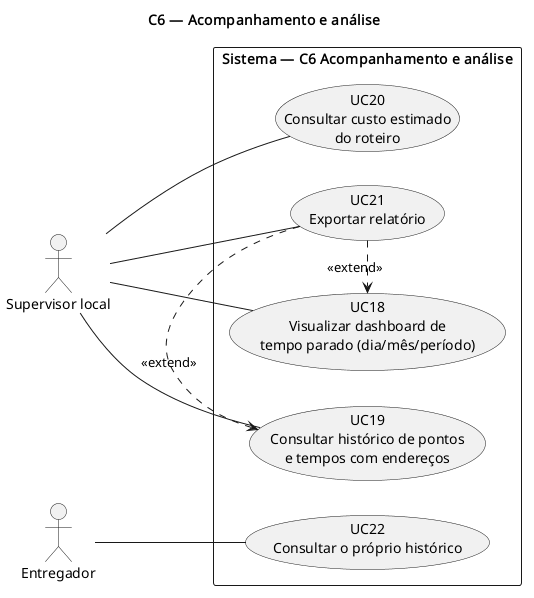

The diagram above was rendered by PlantUML. Its source (embedded in the PNG):
@startuml C6-casos-de-uso
left to right direction
title C6 — Acompanhamento e análise

actor "Supervisor local" as SupervisorLocal
actor Entregador

rectangle "Sistema — C6 Acompanhamento e análise" {
  usecase "UC18\nVisualizar dashboard de\ntempo parado (dia/mês/período)" as UC18
  usecase "UC19\nConsultar histórico de pontos\ne tempos com endereços" as UC19
  usecase "UC20\nConsultar custo estimado\ndo roteiro" as UC20
  usecase "UC21\nExportar relatório" as UC21
  usecase "UC22\nConsultar o próprio histórico" as UC22
}

SupervisorLocal -- UC18
SupervisorLocal -- UC19
SupervisorLocal -- UC20
SupervisorLocal -- UC21
Entregador -- UC22

UC21 .> UC18 : <<extend>>
UC21 .> UC19 : <<extend>>

@enduml